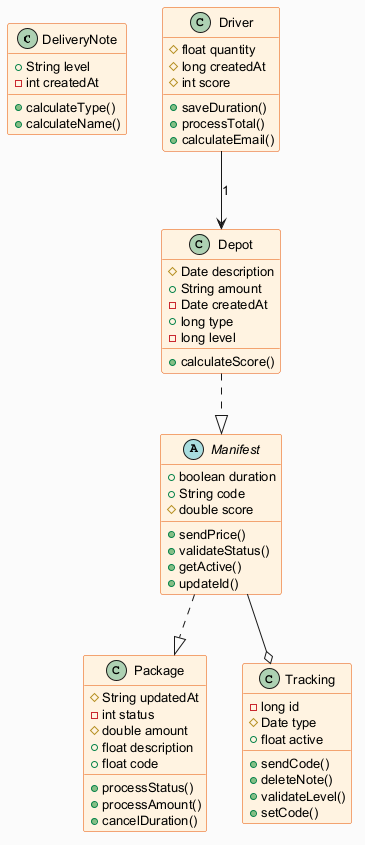

The diagram above was rendered by PlantUML. Its source (embedded in the PNG):
@startuml
skinparam backgroundColor #FAFAFA
skinparam classBackgroundColor #FFF3E0
skinparam classBorderColor #E65100
skinparam defaultFontSize 13
class DeliveryNote {
  +String level
  -int createdAt
  +calculateType()
  +calculateName()
}
class Driver {
  #float quantity
  #long createdAt
  #int score
  +saveDuration()
  +processTotal()
  +calculateEmail()
}
class Package {
  #String updatedAt
  -int status
  #double amount
  +float description
  +float code
  +processStatus()
  +processAmount()
  +cancelDuration()
}
class Tracking {
  -long id
  #Date type
  +float active
  +sendCode()
  +deleteNote()
  +validateLevel()
  +setCode()
}
abstract class Manifest {
  +boolean duration
  +String code
  #double score
  +sendPrice()
  +validateStatus()
  +getActive()
  +updateId()
}
class Depot {
  #Date description
  +String amount
  -Date createdAt
  +long type
  -long level
  +calculateScore()
}
Driver --> Depot : "1"
Manifest ..|> Package
Manifest --o Tracking
Depot ..|> Manifest
@enduml